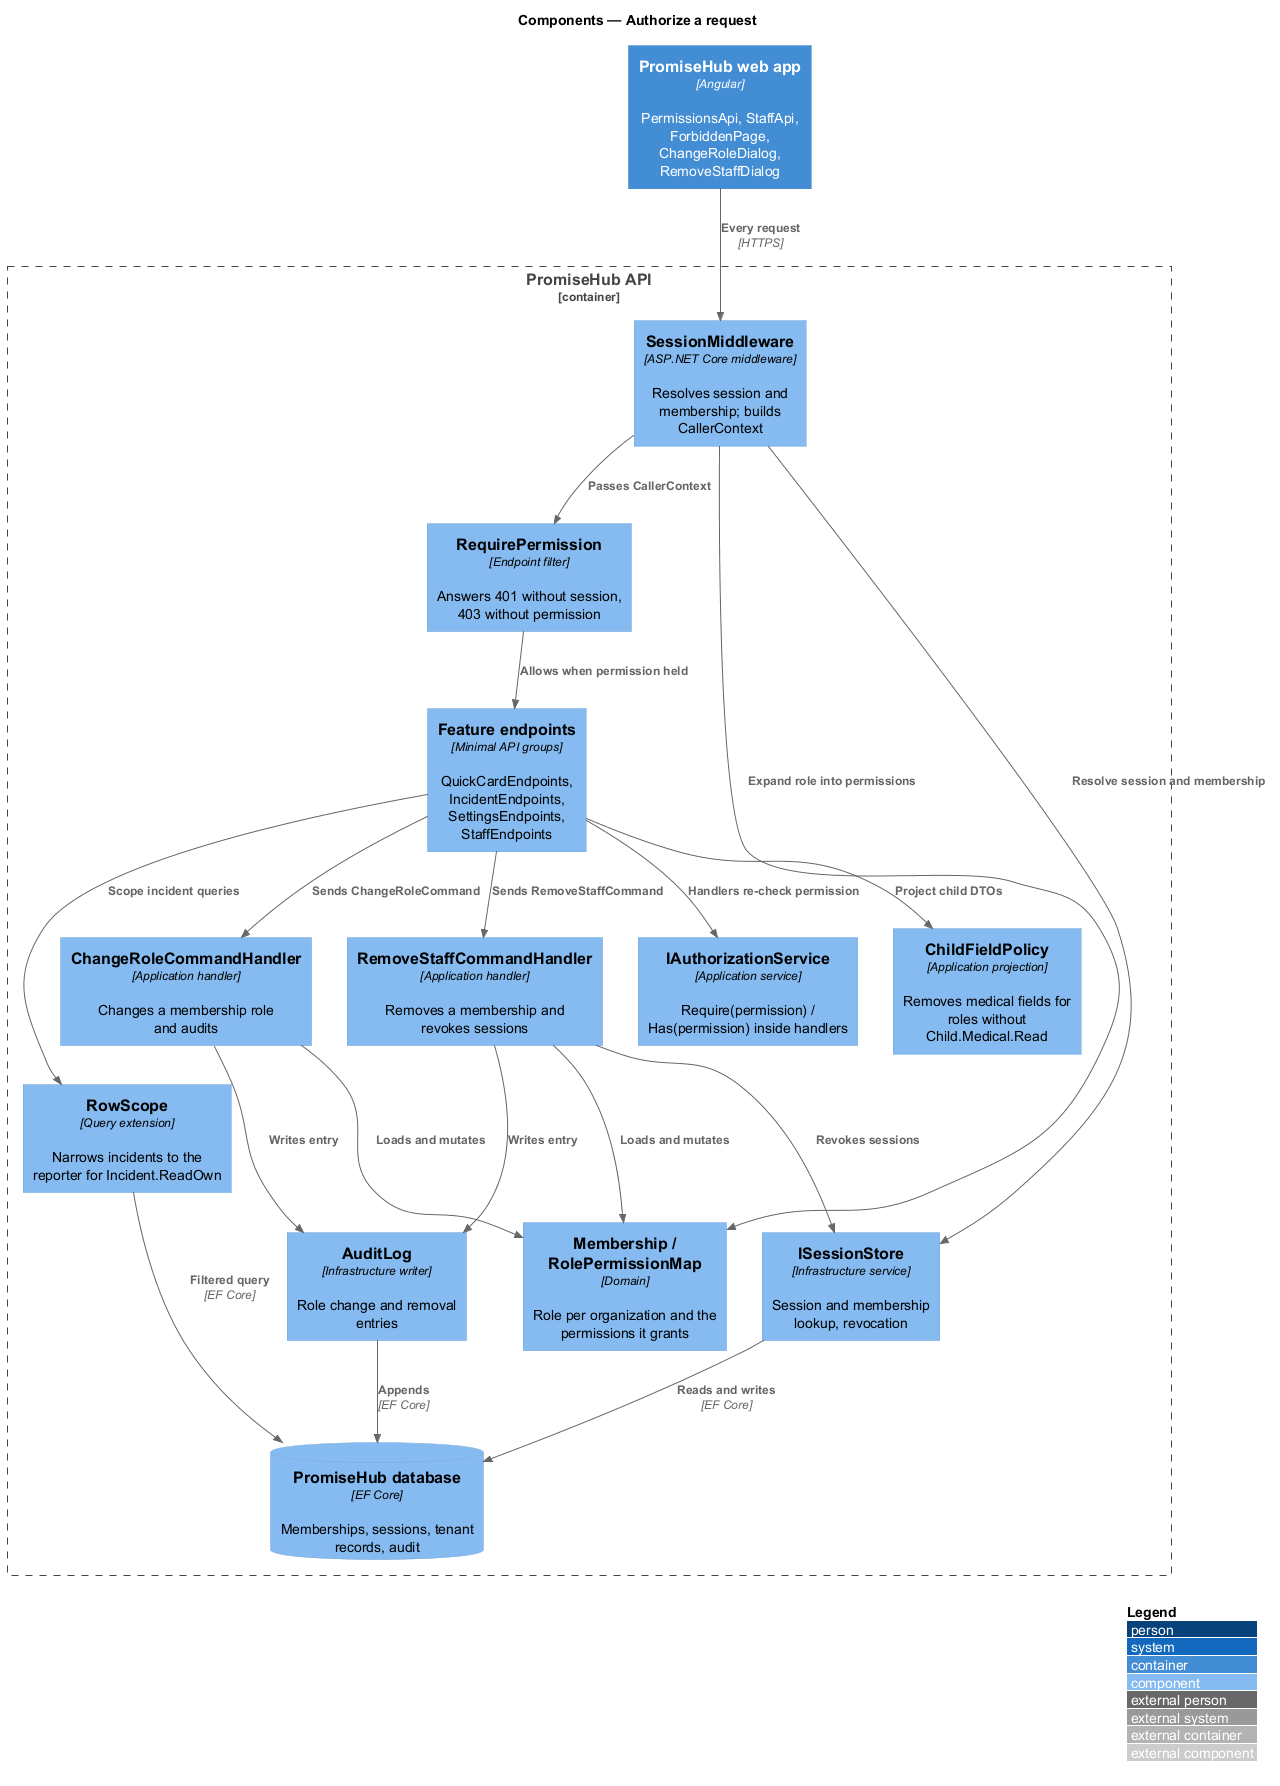

The diagram above was rendered by PlantUML. Its source (embedded in the PNG):
@startuml
!include <C4/C4_Component>
LAYOUT_WITH_LEGEND()
title Components — Authorize a request

Container(web, "PromiseHub web app", "Angular", "PermissionsApi, StaffApi, ForbiddenPage, ChangeRoleDialog, RemoveStaffDialog")
Container_Boundary(api, "PromiseHub API") {
  Component(middleware, "SessionMiddleware", "ASP.NET Core middleware", "Resolves session and membership; builds CallerContext")
  Component(filter, "RequirePermission", "Endpoint filter", "Answers 401 without session, 403 without permission")
  Component(endpoints, "Feature endpoints", "Minimal API groups", "QuickCardEndpoints, IncidentEndpoints, SettingsEndpoints, StaffEndpoints")
  Component(authz, "IAuthorizationService", "Application service", "Require(permission) / Has(permission) inside handlers")
  Component(fieldpolicy, "ChildFieldPolicy", "Application projection", "Removes medical fields for roles without Child.Medical.Read")
  Component(rowscope, "RowScope", "Query extension", "Narrows incidents to the reporter for Incident.ReadOwn")
  Component(changerole, "ChangeRoleCommandHandler", "Application handler", "Changes a membership role and audits")
  Component(remove, "RemoveStaffCommandHandler", "Application handler", "Removes a membership and revokes sessions")
  Component(membership, "Membership / RolePermissionMap", "Domain", "Role per organization and the permissions it grants")
  Component(store, "ISessionStore", "Infrastructure service", "Session and membership lookup, revocation")
  Component(audit, "AuditLog", "Infrastructure writer", "Role change and removal entries")
  ComponentDb(db, "PromiseHub database", "EF Core", "Memberships, sessions, tenant records, audit")
}
Rel(web, middleware, "Every request", "HTTPS")
Rel(middleware, store, "Resolve session and membership")
Rel(middleware, membership, "Expand role into permissions")
Rel(middleware, filter, "Passes CallerContext")
Rel(filter, endpoints, "Allows when permission held")
Rel(endpoints, authz, "Handlers re-check permission")
Rel(endpoints, fieldpolicy, "Project child DTOs")
Rel(endpoints, rowscope, "Scope incident queries")
Rel(endpoints, changerole, "Sends ChangeRoleCommand")
Rel(endpoints, remove, "Sends RemoveStaffCommand")
Rel(changerole, membership, "Loads and mutates")
Rel(remove, membership, "Loads and mutates")
Rel(remove, store, "Revokes sessions")
Rel(changerole, audit, "Writes entry")
Rel(remove, audit, "Writes entry")
Rel(store, db, "Reads and writes", "EF Core")
Rel(audit, db, "Appends", "EF Core")
Rel(rowscope, db, "Filtered query", "EF Core")
@enduml